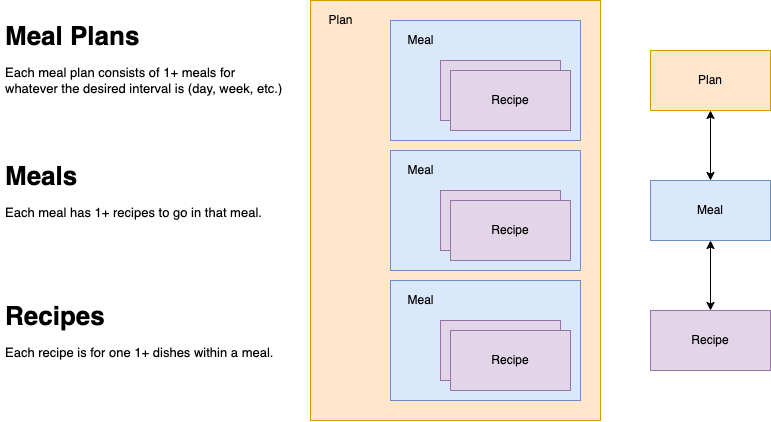

The diagram above was exported from draw.io. Its source (the exported page's mxGraphModel, read from the mxfile embedded in the PNG):
<mxGraphModel dx="988" dy="637" grid="1" gridSize="10" guides="1" tooltips="1" connect="1" arrows="1" fold="1" page="1" pageScale="1" pageWidth="850" pageHeight="1100" math="0" shadow="0">
  <root>
    <mxCell id="0" />
    <mxCell id="1" parent="0" />
    <mxCell id="jXB9S30mJeMu4qOi9-jD-15" value="" style="whiteSpace=wrap;html=1;fillColor=#ffe6cc;strokeColor=#d79b00;" vertex="1" parent="1">
      <mxGeometry x="340" y="40" width="290" height="420" as="geometry" />
    </mxCell>
    <mxCell id="jXB9S30mJeMu4qOi9-jD-16" value="Plan" style="text;html=1;align=center;verticalAlign=middle;resizable=0;points=[];autosize=1;strokeColor=none;fillColor=none;" vertex="1" parent="1">
      <mxGeometry x="350" y="50" width="40" height="20" as="geometry" />
    </mxCell>
    <mxCell id="jXB9S30mJeMu4qOi9-jD-23" value="" style="group;fillColor=#dae8fc;strokeColor=#6c8ebf;" vertex="1" connectable="0" parent="1">
      <mxGeometry x="420" y="60" width="190" height="120" as="geometry" />
    </mxCell>
    <mxCell id="jXB9S30mJeMu4qOi9-jD-24" value="" style="rounded=0;whiteSpace=wrap;html=1;fillColor=#dae8fc;strokeColor=#6c8ebf;" vertex="1" parent="jXB9S30mJeMu4qOi9-jD-23">
      <mxGeometry width="190" height="120" as="geometry" />
    </mxCell>
    <mxCell id="jXB9S30mJeMu4qOi9-jD-25" value="Meal" style="text;html=1;align=center;verticalAlign=middle;resizable=0;points=[];autosize=1;strokeColor=none;fillColor=none;" vertex="1" parent="jXB9S30mJeMu4qOi9-jD-23">
      <mxGeometry x="10" y="10" width="40" height="20" as="geometry" />
    </mxCell>
    <mxCell id="jXB9S30mJeMu4qOi9-jD-26" value="" style="group" vertex="1" connectable="0" parent="jXB9S30mJeMu4qOi9-jD-23">
      <mxGeometry x="50" y="40" width="130" height="70" as="geometry" />
    </mxCell>
    <mxCell id="jXB9S30mJeMu4qOi9-jD-27" value="Recipe" style="rounded=0;whiteSpace=wrap;html=1;fillColor=#e1d5e7;strokeColor=#9673a6;" vertex="1" parent="jXB9S30mJeMu4qOi9-jD-26">
      <mxGeometry width="120" height="60" as="geometry" />
    </mxCell>
    <mxCell id="jXB9S30mJeMu4qOi9-jD-28" value="Recipe" style="rounded=0;whiteSpace=wrap;html=1;fillColor=#e1d5e7;strokeColor=#9673a6;" vertex="1" parent="jXB9S30mJeMu4qOi9-jD-26">
      <mxGeometry x="10" y="10" width="120" height="60" as="geometry" />
    </mxCell>
    <mxCell id="jXB9S30mJeMu4qOi9-jD-29" value="" style="group" vertex="1" connectable="0" parent="1">
      <mxGeometry x="420" y="190" width="190" height="120" as="geometry" />
    </mxCell>
    <mxCell id="jXB9S30mJeMu4qOi9-jD-30" value="" style="rounded=0;whiteSpace=wrap;html=1;fillColor=#dae8fc;strokeColor=#6c8ebf;" vertex="1" parent="jXB9S30mJeMu4qOi9-jD-29">
      <mxGeometry width="190" height="120" as="geometry" />
    </mxCell>
    <mxCell id="jXB9S30mJeMu4qOi9-jD-31" value="Meal" style="text;html=1;align=center;verticalAlign=middle;resizable=0;points=[];autosize=1;strokeColor=none;fillColor=none;" vertex="1" parent="jXB9S30mJeMu4qOi9-jD-29">
      <mxGeometry x="10" y="10" width="40" height="20" as="geometry" />
    </mxCell>
    <mxCell id="jXB9S30mJeMu4qOi9-jD-32" value="" style="group" vertex="1" connectable="0" parent="jXB9S30mJeMu4qOi9-jD-29">
      <mxGeometry x="50" y="40" width="130" height="70" as="geometry" />
    </mxCell>
    <mxCell id="jXB9S30mJeMu4qOi9-jD-33" value="Recipe" style="rounded=0;whiteSpace=wrap;html=1;fillColor=#e1d5e7;strokeColor=#9673a6;" vertex="1" parent="jXB9S30mJeMu4qOi9-jD-32">
      <mxGeometry width="120" height="60" as="geometry" />
    </mxCell>
    <mxCell id="jXB9S30mJeMu4qOi9-jD-34" value="Recipe" style="rounded=0;whiteSpace=wrap;html=1;fillColor=#e1d5e7;strokeColor=#9673a6;" vertex="1" parent="jXB9S30mJeMu4qOi9-jD-32">
      <mxGeometry x="10" y="10" width="120" height="60" as="geometry" />
    </mxCell>
    <mxCell id="jXB9S30mJeMu4qOi9-jD-35" value="" style="group" vertex="1" connectable="0" parent="1">
      <mxGeometry x="420" y="320" width="190" height="120" as="geometry" />
    </mxCell>
    <mxCell id="jXB9S30mJeMu4qOi9-jD-36" value="" style="rounded=0;whiteSpace=wrap;html=1;fillColor=#dae8fc;strokeColor=#6c8ebf;" vertex="1" parent="jXB9S30mJeMu4qOi9-jD-35">
      <mxGeometry width="190" height="120" as="geometry" />
    </mxCell>
    <mxCell id="jXB9S30mJeMu4qOi9-jD-37" value="Meal" style="text;html=1;align=center;verticalAlign=middle;resizable=0;points=[];autosize=1;strokeColor=none;fillColor=none;" vertex="1" parent="jXB9S30mJeMu4qOi9-jD-35">
      <mxGeometry x="10" y="10" width="40" height="20" as="geometry" />
    </mxCell>
    <mxCell id="jXB9S30mJeMu4qOi9-jD-38" value="" style="group" vertex="1" connectable="0" parent="jXB9S30mJeMu4qOi9-jD-35">
      <mxGeometry x="50" y="40" width="130" height="70" as="geometry" />
    </mxCell>
    <mxCell id="jXB9S30mJeMu4qOi9-jD-39" value="Recipe" style="rounded=0;whiteSpace=wrap;html=1;fillColor=#e1d5e7;strokeColor=#9673a6;" vertex="1" parent="jXB9S30mJeMu4qOi9-jD-38">
      <mxGeometry width="120" height="60" as="geometry" />
    </mxCell>
    <mxCell id="jXB9S30mJeMu4qOi9-jD-40" value="Recipe" style="rounded=0;whiteSpace=wrap;html=1;fillColor=#e1d5e7;strokeColor=#9673a6;" vertex="1" parent="jXB9S30mJeMu4qOi9-jD-38">
      <mxGeometry x="10" y="10" width="120" height="60" as="geometry" />
    </mxCell>
    <mxCell id="jXB9S30mJeMu4qOi9-jD-44" style="edgeStyle=orthogonalEdgeStyle;rounded=0;orthogonalLoop=1;jettySize=auto;html=1;entryX=0.5;entryY=0;entryDx=0;entryDy=0;startArrow=classic;startFill=1;" edge="1" parent="1" source="jXB9S30mJeMu4qOi9-jD-41" target="jXB9S30mJeMu4qOi9-jD-42">
      <mxGeometry relative="1" as="geometry" />
    </mxCell>
    <mxCell id="jXB9S30mJeMu4qOi9-jD-41" value="Plan" style="whiteSpace=wrap;html=1;fillColor=#ffe6cc;strokeColor=#d79b00;" vertex="1" parent="1">
      <mxGeometry x="680" y="90" width="120" height="60" as="geometry" />
    </mxCell>
    <mxCell id="jXB9S30mJeMu4qOi9-jD-45" style="edgeStyle=orthogonalEdgeStyle;rounded=0;orthogonalLoop=1;jettySize=auto;html=1;entryX=0.5;entryY=0;entryDx=0;entryDy=0;startArrow=classic;startFill=1;" edge="1" parent="1" source="jXB9S30mJeMu4qOi9-jD-42" target="jXB9S30mJeMu4qOi9-jD-43">
      <mxGeometry relative="1" as="geometry" />
    </mxCell>
    <mxCell id="jXB9S30mJeMu4qOi9-jD-42" value="Meal" style="whiteSpace=wrap;html=1;fillColor=#dae8fc;strokeColor=#6c8ebf;" vertex="1" parent="1">
      <mxGeometry x="680" y="220" width="120" height="60" as="geometry" />
    </mxCell>
    <mxCell id="jXB9S30mJeMu4qOi9-jD-43" value="Recipe" style="whiteSpace=wrap;html=1;fillColor=#e1d5e7;strokeColor=#9673a6;" vertex="1" parent="1">
      <mxGeometry x="680" y="350" width="120" height="60" as="geometry" />
    </mxCell>
    <mxCell id="jXB9S30mJeMu4qOi9-jD-56" value="&lt;h1&gt;&lt;font style=&quot;font-size: 26px&quot;&gt;Meal Plans&lt;/font&gt;&lt;/h1&gt;&lt;p style=&quot;font-size: 13px&quot;&gt;&lt;font style=&quot;font-size: 13px&quot;&gt;Each meal plan consists of 1+ meals for whatever the desired interval is (day, week, etc.)&lt;/font&gt;&lt;/p&gt;&lt;p style=&quot;font-size: 13px&quot;&gt;&lt;br&gt;&lt;/p&gt;" style="text;html=1;strokeColor=none;fillColor=none;spacing=5;spacingTop=-20;whiteSpace=wrap;overflow=hidden;rounded=0;fontSize=8;" vertex="1" parent="1">
      <mxGeometry x="30" y="60" width="290" height="110" as="geometry" />
    </mxCell>
    <mxCell id="jXB9S30mJeMu4qOi9-jD-58" value="&lt;h1&gt;&lt;span style=&quot;font-size: 26px&quot;&gt;Meals&lt;/span&gt;&lt;/h1&gt;&lt;h1&gt;&lt;p style=&quot;font-weight: 400 ; font-family: &amp;#34;helvetica&amp;#34; ; font-size: 13px&quot;&gt;Each meal has 1+ recipes to go in that meal.&lt;/p&gt;&lt;/h1&gt;" style="text;html=1;strokeColor=none;fillColor=none;spacing=5;spacingTop=-20;whiteSpace=wrap;overflow=hidden;rounded=0;fontSize=8;" vertex="1" parent="1">
      <mxGeometry x="30" y="200" width="290" height="100" as="geometry" />
    </mxCell>
    <mxCell id="jXB9S30mJeMu4qOi9-jD-59" value="&lt;h1&gt;&lt;font style=&quot;font-size: 26px&quot;&gt;Recipes&lt;/font&gt;&lt;/h1&gt;&lt;p style=&quot;font-size: 13px&quot;&gt;&lt;span style=&quot;font-family: &amp;#34;helvetica&amp;#34;&quot;&gt;Each recipe is for one 1+ dishes within a meal.&lt;/span&gt;&lt;br&gt;&lt;/p&gt;" style="text;html=1;strokeColor=none;fillColor=none;spacing=5;spacingTop=-20;whiteSpace=wrap;overflow=hidden;rounded=0;fontSize=8;" vertex="1" parent="1">
      <mxGeometry x="30" y="340" width="290" height="110" as="geometry" />
    </mxCell>
  </root>
</mxGraphModel>